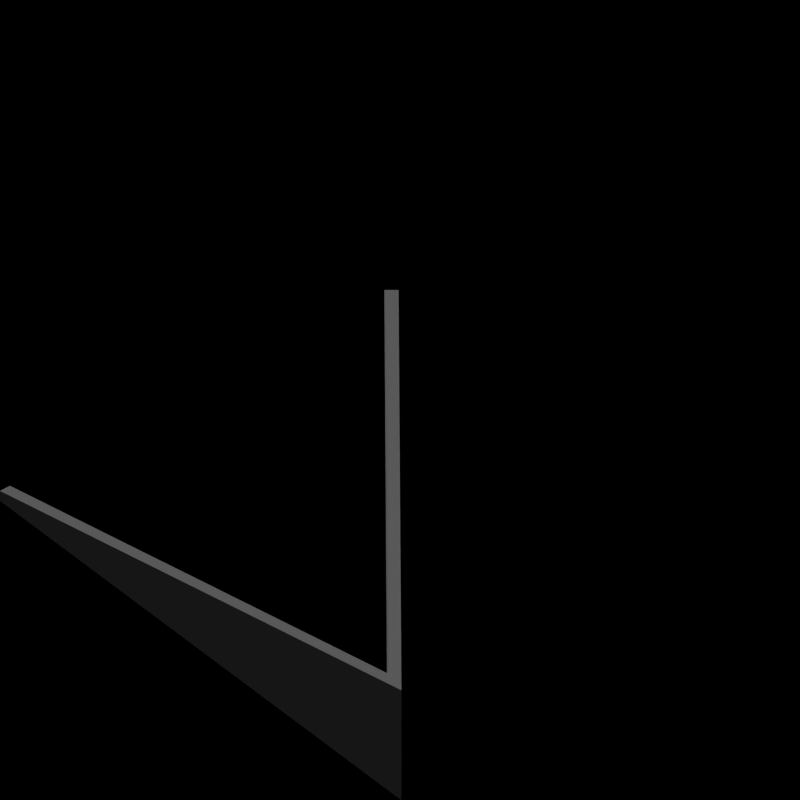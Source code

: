 # Source: foundations_tropic.blend  (saved by Blender 2.63.0; exported with 4.5.12 LTS)
import bpy
from mathutils import Matrix  # noqa: F401  (used for matrix-valued properties, if any)

bpy.ops.wm.read_factory_settings(use_empty=True)
scene = bpy.context.scene
scene.name = 'Scene'

# ---- collections
col_collection_1 = bpy.data.collections.new('Collection 1'); scene.collection.children.link(col_collection_1)

# ---- materials (node trees are filled in below, after node groups)
mat_foundation_tropic = bpy.data.materials.new('Foundation_Tropic')

# ---- material node trees

# ---- world
world_world = bpy.data.worlds.new('World'); scene.world = world_world
world_world.color = (0.0, 0.0, 0.0)
world_world.use_sun_shadow = False
world_world.sun_shadow_jitter_overblur = 0.0
world_world.cycles.sampling_method = 'MANUAL'
world_world.cycles.sample_map_resolution = 256
world_world.light_settings.ao_factor = 0.5

# ---- cameras
cam_camera = bpy.data.cameras.new('Camera')
cam_camera.type = 'ORTHO'
cam_camera.clip_end = 100.0
cam_camera.lens = 35.0
cam_camera.sensor_width = 32.0
cam_camera.sensor_height = 18.0
cam_camera.ortho_scale = 2.828
cam_camera.dof.focus_distance = 0.0
cam_camera.dof.aperture_fstop = 128.0

# ---- lights
light_lamp = bpy.data.lights.new('Lamp', 'SUN')
light_lamp.transmission_factor = 0.0
light_lamp.cutoff_distance = 30.0
light_lamp.angle = 1.571
light_lamp.energy = 1.0
light_lamp.shadow_buffer_clip_start = 1.001
light_lamp.shadow_soft_size = 1.0
light_lamp.shadow_cascade_max_distance = 1000.0
light_lamp.cycles.use_multiple_importance_sampling = False

# ---- meshes
me_plane_006 = bpy.data.meshes.new('Plane.006')
me_plane_006.from_pydata([(-41.0, 1.0, 0.55), (-1.0, -1.0, 0.5), (1.0, 1.0, 0.5), (-1.0, 1.0, 0.5), (1.0, -1.0, 0.5), (-36.0, 1.0, 0.55), (1.0, 1.0, 0.0), (-1.0, 1.0, 0.0), (1.0, -1.0, 0.55), (-1.0, -1.0, 0.55), (1.0, 1.0, 0.55), (-1.0, 1.0, 0.55), (6.0, -1.0, 0.5), (4.0, -1.0, 0.5), (6.0, 1.0, 0.5), (4.0, 1.0, 0.5), (6.0, -1.0, 0.0), (4.0, -1.0, 0.0), (6.0, 1.0, 0.0), (4.0, 1.0, 0.0), (6.0, -1.0, 0.55), (4.0, -1.0, 0.55), (6.0, 1.0, 0.55), (4.0, 1.0, 0.55), (-4.0, -1.0, 0.5), (-6.0, -1.0, 0.5), (-6.0, 1.0, 0.5), (-4.0, -1.0, 0.0), (-34.0, 1.0, 0.55), (-4.0, 1.0, 0.5), (-6.0, 1.0, 0.0), (-4.0, -1.0, 0.55), (-6.0, -1.0, 0.55), (-4.0, 1.0, 0.55), (-6.0, 1.0, 0.55), (-9.0, -1.0, 0.5), (-11.0, -1.0, 0.5), (-9.0, 1.0, 0.5), (-11.0, 1.0, 0.5), (-36.0, -1.0, 0.55), (-34.0, -1.0, 0.55), (-11.0, 1.0, 0.0), (-9.0, -1.0, 0.55), (-11.0, -1.0, 0.55), (-9.0, 1.0, 0.55), (-11.0, 1.0, 0.55), (-14.0, -1.0, 0.5), (-16.0, -1.0, 0.5), (-14.0, 1.0, 0.5), (-16.0, 1.0, 0.5), (-14.0, -1.0, 0.0), (-14.0, 1.0, 0.0), (-14.0, -1.0, 0.55), (-16.0, -1.0, 0.55), (-14.0, 1.0, 0.55), (-16.0, 1.0, 0.55), (-19.0, -1.0, 0.5), (-21.0, -1.0, 0.5), (-19.0, 1.0, 0.5), (-19.0, 1.0, 0.0), (-21.0, 1.0, 0.5), (-19.0, -1.0, 0.55), (-21.0, -1.0, 0.55), (-19.0, 1.0, 0.55), (-21.0, 1.0, 0.55), (-24.0, -1.0, 0.5), (-26.0, -1.0, 0.5), (-26.0, 1.0, 0.5), (-24.0, -1.0, 0.0), (-36.0, 1.0, 0.0), (-24.0, 1.0, 0.5), (-34.0, 1.0, 0.0), (-24.0, -1.0, 0.55), (-26.0, -1.0, 0.55), (-24.0, 1.0, 0.55), (-26.0, 1.0, 0.55), (-29.0, -1.0, 0.5), (-31.0, -1.0, 0.5), (-31.0, 1.0, 0.5), (-34.0, -1.0, 0.0), (-36.0, 1.0, 0.5), (-34.0, 1.0, 0.5), (-36.0, -1.0, 0.5), (-29.0, -1.0, 0.55), (-31.0, -1.0, 0.55), (-34.0, -1.0, 0.5), (-31.0, 1.0, 0.55), (-39.0, 1.0, 0.55), (-41.0, -1.0, 0.55), (-39.0, -1.0, 0.55), (-41.0, 1.0, 0.0), (-39.0, 1.0, 0.0), (-39.0, -1.0, 0.5), (-41.0, 1.0, 0.5), (-39.0, 1.0, 0.5), (-41.0, -1.0, 0.5), (-46.0, 1.0, 0.55), (-44.0, 1.0, 0.55), (-46.0, -1.0, 0.55), (-44.0, -1.0, 0.55), (-46.0, 1.0, 0.0), (-44.0, -1.0, 0.0), (-46.0, 1.0, 0.5), (-44.0, 1.0, 0.5), (-46.0, -1.0, 0.5), (-44.0, -1.0, 0.5), (-51.0, 1.0, 0.55), (-49.0, 1.0, 0.55), (-51.0, -1.0, 0.55), (-49.0, -1.0, 0.55), (-51.0, 1.0, 0.0), (-51.0, 1.0, 0.5), (-49.0, 1.0, 0.5), (-51.0, -1.0, 0.5), (-49.0, -1.0, 0.5), (-56.0, 1.0, 0.55), (-54.0, 1.0, 0.55), (-56.0, -1.0, 0.55), (-54.0, -1.0, 0.55), (-54.0, 1.0, 0.0), (-54.0, -1.0, 0.0), (-56.0, 1.0, 0.5), (-54.0, 1.0, 0.5), (-56.0, -1.0, 0.5), (-54.0, -1.0, 0.5), (-61.0, 1.0, 0.55), (-59.0, 1.0, 0.55), (-61.0, -1.0, 0.55), (-59.0, -1.0, 0.55), (-59.0, 1.0, 0.0), (-59.0, -1.0, 0.5), (-61.0, 1.0, 0.5), (-59.0, 1.0, 0.5), (-61.0, -1.0, 0.5), (-66.0, 1.0, 0.55), (-64.0, 1.0, 0.55), (-66.0, -1.0, 0.55), (-64.0, -1.0, 0.55), (-64.0, 1.0, 0.5), (-64.0, -1.0, 0.0), (-66.0, 1.0, 0.5), (-66.0, -1.0, 0.5), (-64.0, -1.0, 0.5), (-74.0, -1.0, 0.5), (-76.0, -1.0, 0.5), (-236.0, 1.0, 0.5), (-76.0, 1.0, 0.0), (-79.0, -1.0, 0.0), (-79.0, -1.0, 0.5), (-74.0, -1.0, 0.55), (-76.0, -1.0, 0.55), (-81.0, -1.0, 0.0), (-76.0, 1.0, 0.05), (-79.0, 1.0, 0.5), (-79.0, -1.0, 0.55), (-81.0, -1.0, 0.05), (-79.0, 1.0, 0.55), (-69.0, -1.0, 0.5), (-226.0, 1.0, 0.5), (-224.0, -1.0, 0.5), (-226.0, -1.0, 0.5), (-86.0, 1.0, 0.5), (-86.0, -1.0, 0.0), (-84.0, 1.0, 0.5), (-86.0, 1.0, 0.0), (-224.0, 1.0, 0.5), (-86.0, -1.0, 0.05), (-84.0, 1.0, 0.55), (-86.0, 1.0, 0.55), (-224.0, -1.0, 0.0), (-89.0, -1.0, 0.0), (-91.0, 1.0, 0.5), (-91.0, -1.0, 0.5), (-226.0, 1.0, 0.0), (-224.0, -1.0, 0.55), (-89.0, -1.0, 0.05), (-91.0, -1.0, 0.55), (-226.0, -1.0, 0.55), (-91.0, 1.0, 0.55), (-96.0, -1.0, 0.0), (-94.0, -1.0, 0.0), (-96.0, 1.0, 0.5), (-94.0, 1.0, 0.5), (-94.0, 1.0, 0.0), (-94.0, -1.0, 0.05), (-96.0, -1.0, 0.05), (-94.0, 1.0, 0.55), (-96.0, 1.0, 0.55), (-226.0, 1.0, 0.55), (-224.0, 1.0, 0.55), (-99.0, -1.0, 0.0), (-101.0, 1.0, 0.5), (-101.0, -1.0, 0.5), (-99.0, 1.0, 0.0), (-101.0, 1.0, 0.0), (-99.0, -1.0, 0.05), (-101.0, -1.0, 0.55), (-99.0, 1.0, 0.05), (-101.0, 1.0, 0.55), (-221.0, 1.0, 0.55), (-104.0, -1.0, 0.0), (-104.0, -1.0, 0.5), (-106.0, 1.0, 0.0), (-106.0, -1.0, 0.5), (-104.0, 1.0, 0.0), (-219.0, 1.0, 0.55), (-104.0, -1.0, 0.55), (-106.0, -1.0, 0.55), (-104.0, 1.0, 0.05), (-106.0, 1.0, 0.05), (-221.0, -1.0, 0.55), (-109.0, -1.0, 0.5), (-111.0, 1.0, 0.5), (-109.0, 1.0, 0.5), (-111.0, -1.0, 0.5), (-109.0, 1.0, 0.0), (-111.0, 1.0, 0.0), (-109.0, -1.0, 0.55), (-111.0, -1.0, 0.55), (-109.0, 1.0, 0.55), (-111.0, 1.0, 0.55), (-219.0, -1.0, 0.55), (-114.0, -1.0, 0.0), (-114.0, -1.0, 0.5), (-116.0, 1.0, 0.5), (-116.0, -1.0, 0.5), (-114.0, 1.0, 0.5), (-116.0, 1.0, 0.0), (-114.0, -1.0, 0.55), (-116.0, -1.0, 0.55), (-114.0, 1.0, 0.55), (-116.0, 1.0, 0.55), (-221.0, 1.0, 0.0), (-219.0, 1.0, 0.0), (-121.0, 1.0, 0.5), (-119.0, 1.0, 0.5), (-121.0, -1.0, 0.5), (-121.0, 1.0, 0.0), (-121.0, -1.0, 0.55), (-119.0, 1.0, 0.55), (-121.0, 1.0, 0.55), (-221.0, 1.0, 0.5), (-124.0, -1.0, 0.0), (-124.0, -1.0, 0.5), (-124.0, 1.0, 0.5), (-126.0, -1.0, 0.5), (-124.0, 1.0, 0.0), (-126.0, 1.0, 0.5), (-124.0, -1.0, 0.55), (-126.0, -1.0, 0.55), (-124.0, 1.0, 0.55), (-126.0, 1.0, 0.55), (-219.0, 1.0, 0.5), (-129.0, -1.0, 0.5), (-131.0, 1.0, 0.5), (-129.0, 1.0, 0.5), (-131.0, -1.0, 0.5), (-129.0, 1.0, 0.0), (-129.0, -1.0, 0.55), (-131.0, -1.0, 0.55), (-129.0, 1.0, 0.55), (-131.0, 1.0, 0.55), (-221.0, -1.0, 0.5), (-134.0, -1.0, 0.0), (-134.0, -1.0, 0.5), (-136.0, 1.0, 0.5), (-134.0, 1.0, 0.5), (-136.0, -1.0, 0.5), (-219.0, -1.0, 0.5), (-134.0, -1.0, 0.55), (-136.0, -1.0, 0.55), (-134.0, 1.0, 0.55), (-136.0, 1.0, 0.55), (-211.0, -1.0, 0.5), (-141.0, 1.0, 0.5), (-211.0, 1.0, 0.5), (-141.0, -1.0, 0.5), (-409.0, -1.0, 0.0), (-209.0, 1.0, 0.0), (-141.0, -1.0, 0.55), (-211.0, 1.0, 0.0), (-141.0, 1.0, 0.55), (-144.0, -1.0, 0.0), (-144.0, -1.0, 0.5), (-146.0, 1.0, 0.5), (-144.0, 1.0, 0.5), (-146.0, -1.0, 0.5), (-144.0, 1.0, 0.0), (-146.0, 1.0, 0.0), (-144.0, -1.0, 0.55), (-146.0, -1.0, 0.55), (-144.0, 1.0, 0.55), (-146.0, 1.0, 0.55), (-211.0, -1.0, 0.55), (-149.0, -1.0, 0.5), (-151.0, 1.0, 0.5), (-149.0, 1.0, 0.5), (-151.0, -1.0, 0.5), (-149.0, 1.0, 0.0), (-151.0, 1.0, 0.0), (-149.0, -1.0, 0.55), (-151.0, -1.0, 0.55), (-149.0, 1.0, 0.55), (-151.0, 1.0, 0.55), (-209.0, 1.0, 0.05), (-154.0, -1.0, 0.0), (-154.0, -1.0, 0.5), (-156.0, 1.0, 0.5), (-154.0, 1.0, 0.5), (-156.0, -1.0, 0.5), (-156.0, 1.0, 0.0), (-154.0, -1.0, 0.55), (-156.0, -1.0, 0.55), (-154.0, 1.0, 0.55), (-156.0, 1.0, 0.55), (-211.0, 1.0, 0.55), (-216.0, 1.0, 0.05), (-214.0, 1.0, 0.05), (-161.0, 1.0, 0.5), (-161.0, -1.0, 0.5), (-159.0, 1.0, 0.5), (-161.0, 1.0, 0.0), (-216.0, -1.0, 0.55), (-161.0, -1.0, 0.55), (-159.0, 1.0, 0.55), (-161.0, 1.0, 0.55), (-214.0, -1.0, 0.55), (-164.0, -1.0, 0.0), (-164.0, -1.0, 0.5), (-166.0, 1.0, 0.5), (-164.0, 1.0, 0.5), (-409.0, -1.0, 0.5), (-164.0, 1.0, 0.0), (-164.0, -1.0, 0.55), (-214.0, 1.0, 0.0), (-164.0, 1.0, 0.55), (-166.0, 1.0, 0.55), (-169.0, -1.0, 0.5), (-171.0, 1.0, 0.5), (-169.0, 1.0, 0.5), (-214.0, -1.0, 0.0), (-169.0, 1.0, 0.0), (-169.0, -1.0, 0.55), (-216.0, 1.0, 0.0), (-169.0, 1.0, 0.55), (-171.0, 1.0, 0.55), (-174.0, -1.0, 0.0), (-174.0, -1.0, 0.5), (-216.0, -1.0, 0.5), (-214.0, -1.0, 0.5), (-174.0, 1.0, 0.5), (-174.0, -1.0, 0.55), (-206.0, -1.0, 0.0), (-174.0, 1.0, 0.55), (-204.0, 1.0, 0.5), (-179.0, -1.0, 0.5), (-179.0, 1.0, 0.5), (-204.0, -1.0, 0.0), (-179.0, 1.0, 0.0), (-181.0, 1.0, 0.0), (-179.0, -1.0, 0.55), (-179.0, 1.0, 0.55), (-181.0, 1.0, 0.05), (-204.0, 1.0, 0.0), (-206.0, 1.0, 0.5), (-204.0, -1.0, 0.05), (-186.0, 1.0, 0.0), (-206.0, -1.0, 0.05), (-186.0, -1.0, 0.5), (-204.0, 1.0, 0.55), (-206.0, 1.0, 0.55), (-201.0, 1.0, 0.55), (-186.0, -1.0, 0.55), (-186.0, 1.0, 0.05), (-201.0, -1.0, 0.55), (-189.0, -1.0, 0.0), (-189.0, -1.0, 0.5), (-189.0, 1.0, 0.5), (-189.0, -1.0, 0.55), (-189.0, 1.0, 0.55), (-201.0, 1.0, 0.5), (-201.0, -1.0, 0.5), (-196.0, 1.0, 0.5), (-196.0, -1.0, 0.0), (-194.0, 1.0, 0.5), (-196.0, 1.0, 0.0), (-196.0, -1.0, 0.05), (-194.0, 1.0, 0.55), (-196.0, 1.0, 0.55), (-69.0, 1.0, 0.5), (-71.0, -1.0, 0.0), (-69.0, 1.0, 0.0), (-71.0, 1.0, 0.0), (-69.0, -1.0, 0.55), (-71.0, -1.0, 0.05), (-69.0, 1.0, 0.55), (-71.0, 1.0, 0.05), (-234.0, -1.0, 0.5), (-236.0, -1.0, 0.5), (-234.0, 1.0, 0.5), (-234.0, -1.0, 0.0), (-234.0, 1.0, 0.0), (-236.0, 1.0, 0.52), (-234.0, -1.0, 0.55), (-236.0, -1.0, 0.55), (-236.0, 1.0, 0.55), (-234.0, 1.0, 0.55), (-231.0, 1.0, 0.55), (-229.0, 1.0, 0.55), (-231.0, -1.0, 0.55), (-229.0, -1.0, 0.55), (-231.0, 1.0, 0.0), (-229.0, 1.0, 0.5), (-231.0, 1.0, 0.5), (-231.0, -1.0, 0.5), (-229.0, -1.0, 0.5), (-244.0, -1.0, 0.5), (-246.0, -1.0, 0.5), (-244.0, -1.0, 0.0), (-244.0, 1.0, 0.5), (-244.0, -1.0, 0.55), (-246.0, -1.0, 0.55), (-244.0, 1.0, 0.55), (-241.0, 1.0, 0.55), (-239.0, 1.0, 0.55), (-241.0, -1.0, 0.55), (-239.0, -1.0, 0.55), (-239.0, 1.0, 0.0), (-239.0, -1.0, 0.5), (-241.0, 1.0, 0.5), (-239.0, 1.0, 0.5), (-241.0, -1.0, 0.5), (-256.0, 1.0, 0.5), (-254.0, -1.0, 0.5), (-256.0, -1.0, 0.5), (-254.0, 1.0, 0.5), (-254.0, -1.0, 0.0), (-254.0, 1.0, 0.0), (-256.0, 1.0, 0.0), (-254.0, -1.0, 0.55), (-256.0, -1.0, 0.55), (-256.0, 1.0, 0.55), (-254.0, 1.0, 0.55), (-251.0, -1.0, 0.55), (-249.0, -1.0, 0.55), (-251.0, -1.0, 0.5), (-249.0, -1.0, 0.5), (-266.0, 1.0, 0.5), (-264.0, -1.0, 0.5), (-266.0, -1.0, 0.5), (-264.0, 1.0, 0.5), (-264.0, -1.0, 0.0), (-266.0, 1.0, 0.0), (-264.0, -1.0, 0.55), (-266.0, -1.0, 0.55), (-266.0, 1.0, 0.55), (-264.0, 1.0, 0.55), (-261.0, 1.0, 0.55), (-259.0, 1.0, 0.55), (-259.0, -1.0, 0.55), (-261.0, 1.0, 0.0), (-259.0, 1.0, 0.0), (-259.0, -1.0, 0.5), (-261.0, 1.0, 0.5), (-259.0, 1.0, 0.5), (-306.0, 1.0, 0.5), (-294.0, -1.0, 0.5), (-296.0, -1.0, 0.5), (-294.0, -1.0, 0.55), (-296.0, -1.0, 0.55), (-291.0, 1.0, 0.05), (-289.0, 1.0, 0.55), (-291.0, -1.0, 0.05), (-289.0, -1.0, 0.55), (-291.0, 1.0, 0.0), (-289.0, 1.0, 0.0), (-291.0, -1.0, 0.0), (-289.0, 1.0, 0.5), (-289.0, -1.0, 0.5), (-279.0, 1.0, 0.5), (-281.0, 1.0, 0.5), (-279.0, -1.0, 0.5), (-279.0, 1.0, 0.0), (-279.0, -1.0, 0.55), (-279.0, 1.0, 0.55), (-281.0, 1.0, 0.55), (-284.0, 1.0, 0.55), (-286.0, -1.0, 0.55), (-284.0, -1.0, 0.55), (-284.0, 1.0, 0.5), (-284.0, -1.0, 0.0), (-286.0, -1.0, 0.5), (-284.0, -1.0, 0.5), (-274.0, -1.0, 0.5), (-276.0, -1.0, 0.5), (-274.0, 1.0, 0.5), (-276.0, 1.0, 0.5), (-274.0, -1.0, 0.0), (-274.0, 1.0, 0.0), (-274.0, -1.0, 0.55), (-276.0, -1.0, 0.55), (-274.0, 1.0, 0.55), (-276.0, 1.0, 0.55), (-271.0, 1.0, 0.55), (-269.0, 1.0, 0.55), (-271.0, 1.0, 0.0), (-269.0, 1.0, 0.5), (-271.0, 1.0, 0.5), (-304.0, 1.0, 0.5), (-306.0, 1.0, 0.0), (-306.0, 1.0, 0.55), (-304.0, 1.0, 0.55), (-299.0, 1.0, 0.55), (-301.0, -1.0, 0.05), (-299.0, -1.0, 0.55), (-299.0, 1.0, 0.5), (-299.0, -1.0, 0.0), (-301.0, -1.0, 0.0), (-299.0, -1.0, 0.5), (-314.0, 1.0, 0.5), (-314.0, -1.0, 0.0), (-314.0, 1.0, 0.0), (-316.0, 1.0, 0.5), (-314.0, -1.0, 0.05), (-316.0, 1.0, 0.55), (-314.0, 1.0, 0.55), (-311.0, -1.0, 0.55), (-309.0, -1.0, 0.05), (-311.0, -1.0, 0.5), (-309.0, -1.0, 0.0), (-324.0, -1.0, 0.5), (-326.0, -1.0, 0.5), (-324.0, 1.0, 0.0), (-324.0, -1.0, 0.0), (-324.0, -1.0, 0.55), (-326.0, -1.0, 0.55), (-324.0, 1.0, 0.05), (-321.0, 1.0, 0.55), (-319.0, 1.0, 0.05), (-321.0, -1.0, 0.55), (-319.0, -1.0, 0.05), (-321.0, 1.0, 0.0), (-319.0, 1.0, 0.0), (-321.0, 1.0, 0.5), (-321.0, -1.0, 0.5), (-319.0, -1.0, 0.0), (-336.0, 1.0, 0.5), (-334.0, -1.0, 0.5), (-334.0, -1.0, 0.0), (-334.0, 1.0, 0.5), (-336.0, 1.0, 0.0), (-334.0, -1.0, 0.55), (-336.0, 1.0, 0.55), (-334.0, 1.0, 0.55), (-331.0, 1.0, 0.55), (-329.0, 1.0, 0.55), (-329.0, -1.0, 0.55), (-331.0, 1.0, 0.0), (-329.0, 1.0, 0.0), (-331.0, 1.0, 0.5), (-329.0, 1.0, 0.5), (-329.0, -1.0, 0.5), (-376.0, 1.0, 0.5), (-366.0, 1.0, 0.5), (-364.0, -1.0, 0.5), (-366.0, 1.0, 0.55), (-364.0, 1.0, 0.55), (-369.0, 1.0, 0.55), (-371.0, 1.0, 0.55), (-369.0, -1.0, 0.55), (-371.0, 1.0, 0.0), (-369.0, 1.0, 0.0), (-349.0, -1.0, 0.5), (-349.0, 1.0, 0.5), (-351.0, 1.0, 0.5), (-349.0, 1.0, 0.0), (-349.0, -1.0, 0.55), (-349.0, 1.0, 0.55), (-351.0, 1.0, 0.55), (-354.0, 1.0, 0.55), (-354.0, -1.0, 0.55), (-354.0, -1.0, 0.0), (-354.0, 1.0, 0.5), (-354.0, -1.0, 0.5), (-344.0, -1.0, 0.5), (-344.0, 1.0, 0.5), (-346.0, 1.0, 0.5), (-344.0, -1.0, 0.0), (-344.0, 1.0, 0.0), (-344.0, -1.0, 0.55), (-344.0, 1.0, 0.55), (-346.0, 1.0, 0.55), (-341.0, 1.0, 0.55), (-339.0, 1.0, 0.55), (-341.0, 1.0, 0.0), (-339.0, 1.0, 0.5), (-341.0, 1.0, 0.5), (-374.0, -1.0, 0.5), (-374.0, -1.0, 0.0), (-374.0, 1.0, 0.5), (-376.0, 1.0, 0.0), (-374.0, -1.0, 0.55), (-376.0, 1.0, 0.55), (-374.0, 1.0, 0.55), (-364.0, 1.0, 0.5), (-364.0, -1.0, 0.0), (-369.0, -1.0, 0.5), (-369.0, 1.0, 0.5), (-364.0, 1.0, 0.0), (-366.0, 1.0, 0.0), (-364.0, -1.0, 0.55), (-371.0, 1.0, 0.5), (-384.0, -1.0, 0.5), (-384.0, 1.0, 0.5), (-384.0, -1.0, 0.0), (-384.0, 1.0, 0.0), (-386.0, 1.0, 0.5), (-384.0, -1.0, 0.55), (-386.0, 1.0, 0.55), (-384.0, 1.0, 0.55), (-381.0, 1.0, 0.55), (-379.0, 1.0, 0.55), (-381.0, 1.0, 0.0), (-379.0, 1.0, 0.5), (-381.0, 1.0, 0.5), (-394.0, -1.0, 0.5), (-394.0, -1.0, 0.0), (-394.0, 1.0, 0.5), (-394.0, -1.0, 0.55), (-394.0, 1.0, 0.55), (-391.0, 1.0, 0.55), (-389.0, 1.0, 0.55), (-389.0, -1.0, 0.55), (-391.0, 1.0, 0.5), (-389.0, 1.0, 0.0), (-389.0, 1.0, 0.5), (-389.0, -1.0, 0.5), (-401.0, 1.0, 0.05), (-399.0, 1.0, 0.55), (-399.0, -1.0, 0.55), (-401.0, 1.0, 0.0), (-399.0, 1.0, 0.0), (-399.0, -1.0, 0.5), (-399.0, 1.0, 0.5), (-409.0, 1.0, 0.5), (-409.0, -1.0, 0.55), (-409.0, 1.0, 0.55), (-416.0, 1.0, 0.55), (-414.0, 1.0, 0.55), (-416.0, 1.0, 0.0), (-414.0, 1.0, 0.5), (-416.0, 1.0, 0.5), (-431.0, 1.0, 0.5), (-429.0, 1.0, 0.0), (-431.0, 1.0, 0.0), (-431.0, 1.0, 0.55), (-429.0, 1.0, 0.05), (-426.0, 1.0, 0.55), (-424.0, 1.0, 0.55), (-424.0, -1.0, 0.05), (-426.0, 1.0, 0.5), (-424.0, 1.0, 0.0), (-424.0, 1.0, 0.5), (-424.0, -1.0, 0.0), (-444.0, -1.0, 0.5), (-446.0, 1.0, 0.5), (-444.0, 1.0, 0.5), (-444.0, -1.0, 0.0), (-446.0, 1.0, 0.0), (-444.0, 1.0, 0.55), (-444.0, -1.0, 0.55), (-446.0, 1.0, 0.55), (-434.0, 1.0, 0.05), (-434.0, -1.0, 0.55), (-434.0, -1.0, 0.0), (-434.0, 1.0, 0.0), (-434.0, -1.0, 0.5), (-449.0, 1.0, 0.5), (-451.0, -1.0, 0.5), (-451.0, 1.0, 0.5), (-449.0, 1.0, 0.0), (-451.0, -1.0, 0.0), (-451.0, 1.0, 0.55), (-449.0, 1.0, 0.55), (-451.0, -1.0, 0.55), (-456.0, -1.0, 0.5), (-456.0, 1.0, 0.5), (-454.0, -1.0, 0.5), (-456.0, 1.0, 0.0), (-454.0, -1.0, 0.0), (-456.0, -1.0, 0.55), (-456.0, 1.0, 0.55), (-454.0, -1.0, 0.55), (-441.0, -1.0, 0.5), (-439.0, 1.0, 0.5), (-439.0, -1.0, 0.5), (-441.0, -1.0, 0.0), (-439.0, 1.0, 0.0), (-439.0, -1.0, 0.55), (-441.0, -1.0, 0.55), (-439.0, 1.0, 0.55), (-464.0, 1.0, 0.5), (-464.0, -1.0, 0.5), (-466.0, 1.0, 0.5), (-464.0, -1.0, 0.0), (-466.0, 1.0, 0.0), (-464.0, 1.0, 0.55), (-464.0, -1.0, 0.55), (-466.0, 1.0, 0.55), (-471.0, 1.0, 0.5), (-469.0, 1.0, 0.5), (-471.0, -1.0, 0.5), (-469.0, 1.0, 0.0), (-471.0, -1.0, 0.0), (-471.0, 1.0, 0.55), (-469.0, 1.0, 0.55), (-471.0, -1.0, 0.55), (-476.0, -1.0, 0.5), (-476.0, 1.0, 0.5), (-474.0, -1.0, 0.5), (-476.0, 1.0, 0.0), (-474.0, -1.0, 0.0), (-476.0, -1.0, 0.55), (-476.0, 1.0, 0.55), (-474.0, -1.0, 0.55), (-459.0, -1.0, 0.5), (-461.0, -1.0, 0.5), (-459.0, 1.0, 0.5), (-461.0, -1.0, 0.0), (-459.0, 1.0, 0.0), (-459.0, -1.0, 0.55), (-461.0, -1.0, 0.55), (-459.0, 1.0, 0.55), (-484.0, -1.0, 0.5), (-486.0, 1.0, 0.5), (-484.0, 1.0, 0.5), (-484.0, -1.0, 0.0), (-486.0, 1.0, 0.0), (-484.0, 1.0, 0.55), (-484.0, -1.0, 0.55), (-486.0, 1.0, 0.55), (-491.0, 1.0, 0.5), (-489.0, 1.0, 0.5), (-491.0, -1.0, 0.5), (-489.0, 1.0, 0.0), (-491.0, -1.0, 0.0), (-491.0, 1.0, 0.55), (-489.0, 1.0, 0.55), (-491.0, -1.0, 0.55), (-496.0, -1.0, 0.5), (-496.0, 1.0, 0.5), (-494.0, -1.0, 0.5), (-496.0, 1.0, 0.0), (-494.0, -1.0, 0.0), (-496.0, -1.0, 0.55), (-496.0, 1.0, 0.55), (-494.0, -1.0, 0.55), (-479.0, -1.0, 0.5), (-481.0, -1.0, 0.5), (-479.0, 1.0, 0.5), (-481.0, -1.0, 0.0), (-479.0, 1.0, 0.0), (-479.0, -1.0, 0.55), (-481.0, -1.0, 0.55), (-479.0, 1.0, 0.55), (-504.0, -1.0, 0.5), (-506.0, 1.0, 0.5), (-504.0, 1.0, 0.5), (-504.0, -1.0, 0.0), (-506.0, 1.0, 0.0), (-504.0, 1.0, 0.55), (-504.0, -1.0, 0.55), (-506.0, 1.0, 0.55), (-509.0, 1.0, 0.5), (-511.0, -1.0, 0.5), (-511.0, 1.0, 0.5), (-509.0, 1.0, 0.0), (-511.0, -1.0, 0.0), (-511.0, 1.0, 0.55), (-509.0, 1.0, 0.55), (-511.0, -1.0, 0.55), (-516.0, 1.0, 0.5), (-514.0, -1.0, 0.5), (-516.0, 1.0, 0.0), (-514.0, -1.0, 0.0), (-516.0, 1.0, 0.55), (-514.0, -1.0, 0.55), (-501.0, -1.0, 0.5), (-499.0, 1.0, 0.5), (-499.0, -1.0, 0.5), (-501.0, -1.0, 0.0), (-499.0, 1.0, 0.0), (-499.0, -1.0, 0.55), (-501.0, -1.0, 0.55), (-499.0, 1.0, 0.55)], [], [(56, 58, 59), (16, 17, 13, 12), (2, 3, 7, 6), (58, 60, 59), (12, 13, 21, 20), (10, 11, 3, 2), (11, 9, 1, 3), (105, 104, 98, 99), (14, 15, 19, 18), (15, 13, 17, 19), (12, 14, 18, 16), (22, 23, 15, 14), (23, 21, 13, 15), (20, 22, 14, 12), (24, 25, 32, 31), (94, 93, 90, 91), (34, 32, 25, 26), (64, 62, 57, 60), (35, 36, 43, 42), (63, 64, 60, 58), (44, 45, 38, 37), (45, 43, 36, 38), (4, 1, 9, 8), (87, 0, 93, 94), (46, 47, 53, 52), (46, 48, 51, 50), (54, 55, 49, 48), (55, 53, 47, 49), (52, 54, 48, 46), (56, 57, 62, 61), (61, 63, 58, 56), (0, 88, 95, 93), (65, 66, 73, 72), (40, 28, 81, 85), (5, 39, 82, 80), (75, 73, 66, 67), (28, 5, 80, 81), (76, 77, 84, 83), (85, 81, 71, 79), (65, 70, 68), (81, 80, 69, 71), (85, 82, 39, 40), (86, 84, 77, 78), (89, 87, 94, 92), (4, 2, 6), (8, 10, 2, 4), (97, 96, 102, 103), (96, 98, 104, 102), (99, 97, 103, 105), (48, 49, 51), (37, 38, 41), (92, 94, 91), (114, 113, 108, 109), (107, 106, 111, 112), (106, 108, 113, 111), (31, 33, 29, 24), (33, 34, 26, 29), (124, 122, 119, 120), (124, 123, 117, 118), (116, 115, 121, 122), (115, 117, 123, 121), (118, 116, 122, 124), (24, 29, 27), (29, 26, 30), (126, 125, 131, 132), (125, 127, 133, 131), (92, 95, 88, 89), (103, 102, 100), (142, 141, 136, 137), (105, 103, 101), (134, 136, 141, 140), (72, 74, 70, 65), (112, 111, 110), (122, 121, 119), (130, 132, 129), (132, 131, 129), (130, 133, 127, 128), (128, 126, 132, 130), (142, 138, 139), (137, 135, 138, 142), (143, 144, 150, 149), (464, 463, 460, 461), (148, 151, 155, 154), (152, 150, 144, 146), (168, 166, 162, 161), (446, 445, 443, 444), (170, 172, 176, 175), (178, 176, 172, 171), (186, 187, 181, 182), (439, 442, 435, 433), (184, 186, 182, 180), (442, 441, 432, 435), (433, 435, 437, 436), (190, 192, 196, 195), (198, 196, 192, 191), (435, 432, 438, 437), (433, 434, 440, 439), (201, 203, 207, 206), (209, 207, 203, 202), (219, 220, 212, 213), (213, 212, 216, 215), (416, 417, 421, 420), (220, 218, 214, 212), (424, 423, 429, 430), (231, 229, 225, 224), (239, 240, 234, 235), (240, 238, 236, 234), (243, 244, 246, 242), (248, 250, 244, 243), (260, 261, 254, 255), (261, 259, 256, 254), (258, 260, 255, 253), (415, 414, 409, 410), (272, 270, 267, 265), (269, 271, 266, 264), (403, 406, 399, 397), (406, 405, 145, 399), (399, 145, 402, 401), (397, 399, 401, 400), (281, 279, 276, 274), (397, 398, 404, 403), (291, 292, 284, 285), (283, 285, 287, 282), (285, 284, 288, 287), (292, 290, 286, 284), (289, 291, 285, 283), (302, 303, 295, 296), (296, 295, 299, 298), (159, 160, 177, 174), (303, 301, 297, 295), (313, 314, 307, 308), (205, 199, 241, 252), (189, 188, 158, 165), (314, 312, 309, 307), (311, 313, 308, 306), (174, 189, 165, 159), (221, 205, 252, 268), (252, 241, 232, 233), (325, 323, 319, 318), (335, 336, 329, 330), (328, 330, 332, 327), (268, 262, 210, 221), (333, 335, 330, 328), (344, 345, 338, 339), (673, 672, 675, 676), (315, 293, 273, 275), (316, 322, 348, 343), (360, 361, 356, 355), (373, 372, 368, 366), (371, 374, 381, 380), (378, 379, 377, 376), (388, 386, 383, 382), (453, 456, 450, 448), (456, 455, 447, 450), (458, 457, 463, 464), (448, 449, 454, 453), (560, 559, 557, 558), (556, 555, 560, 561), (545, 544, 539, 540), (534, 536, 532, 530), (530, 531, 535, 534), (529, 528, 526, 527), (518, 517, 513, 514), (466, 467, 469, 468), (473, 471, 477, 478), (484, 485, 480, 479), (492, 491, 487, 488), (493, 494, 500, 499), (493, 495, 498, 497), (501, 502, 496, 495), (499, 501, 495, 493), (555, 554, 559, 560), (632, 631, 635, 636), (612, 613, 615, 614), (617, 619, 613, 612), (610, 566, 604, 564), (566, 565, 563, 604), (604, 563, 609, 608), (564, 604, 608, 605), (607, 611, 570, 571), (567, 568, 611, 607), (576, 577, 573, 572), (580, 579, 582, 583), (577, 578, 574, 573), (584, 585, 588, 587), (590, 591, 586, 585), (589, 590, 585, 584), (664, 665, 671, 670), (656, 655, 652, 653), (659, 658, 662, 663), (680, 681, 678, 677), (677, 678, 684, 683), (690, 692, 687, 685), (688, 689, 687, 686), (685, 686, 691, 690), (686, 687, 692, 691), (696, 697, 694, 693), (693, 694, 700, 699), (733, 734, 740, 739), (706, 708, 703, 701), (701, 702, 707, 706), (702, 703, 708, 707), (714, 716, 711, 709), (712, 713, 711, 710), (709, 710, 715, 714), (710, 711, 716, 715), (720, 721, 719, 718), (717, 718, 723, 722), (718, 719, 724, 723), (730, 732, 727, 725), (728, 729, 727, 726), (726, 727, 732, 731), (744, 745, 743, 742), (741, 742, 747, 746), (742, 743, 748, 747), (754, 756, 751, 749), (752, 753, 751, 750), (750, 751, 756, 755), (762, 764, 759, 757), (760, 761, 759, 758), (757, 758, 763, 762), (758, 759, 764, 763), (765, 766, 772, 771), (776, 777, 774, 773), (773, 774, 780, 779), (783, 784, 782, 781), (781, 782, 786, 785), (790, 791, 788, 787), (787, 788, 794, 793), (157, 390, 394, 393), (148, 153, 147), (389, 392, 391), (395, 396, 392, 389), (157, 389, 391), (154, 156, 153, 148), (167, 168, 161, 163), (459, 458, 464, 462), (163, 161, 164), (180, 182, 183), (182, 181, 183), (187, 185, 179, 181), (197, 198, 191, 193), (193, 191, 194), (201, 204, 200), (206, 208, 204, 201), (211, 213, 215), (416, 419, 418), (217, 219, 213, 211), (230, 231, 224, 226), (223, 226, 222), (226, 224, 227), (228, 230, 226, 223), (420, 422, 419, 416), (235, 234, 237), (430, 429, 427), (428, 430, 427), (250, 251, 247, 244), (426, 424, 430, 428), (244, 247, 246), (428, 431, 425, 426), (251, 249, 245, 247), (253, 255, 257), (255, 254, 257), (264, 266, 263), (412, 413, 411), (408, 407, 413, 412), (294, 296, 298), (159, 165, 169), (300, 302, 296, 294), (306, 308, 305), (308, 307, 310), (165, 158, 173), (324, 325, 318, 320), (320, 318, 321), (268, 252, 233), (330, 329, 332), (337, 339, 341), (669, 671, 665, 666), (339, 338, 341), (342, 344, 339, 337), (347, 350, 346), (278, 275, 280), (676, 675, 674), (326, 317, 334, 349), (304, 315, 275, 278), (351, 353, 350, 347), (361, 362, 359, 356), (355, 356, 358), (356, 359, 358), (349, 334, 340), (357, 354, 363), (354, 364, 363), (369, 370, 364, 354), (376, 377, 375), (370, 367, 352, 364), (365, 369, 354, 357), (387, 388, 382, 384), (384, 382, 385), (462, 464, 461), (393, 395, 389, 157), (448, 450, 451), (450, 447, 452), (542, 543, 541), (530, 532, 533), (538, 537, 543, 542), (520, 519, 521), (519, 522, 521), (525, 524, 522, 519), (523, 525, 519, 520), (514, 512, 515, 518), (518, 515, 516), (511, 510, 465, 508), (508, 465, 509), (471, 470, 474, 477), (477, 474, 475), (478, 477, 475), (478, 476, 472, 473), (481, 479, 482), (479, 480, 482), (483, 484, 479, 481), (488, 486, 489, 492), (492, 489, 490), (495, 496, 498), (504, 503, 507, 506), (506, 507, 505), (561, 560, 558), (551, 553, 549, 547), (553, 552, 546, 549), (547, 549, 548), (549, 546, 550), (643, 640, 641), (639, 638, 643, 642), (636, 635, 634), (635, 633, 634), (628, 629, 627, 625), (625, 627, 626), (631, 630, 633, 635), (621, 620, 624, 623), (613, 616, 615), (619, 618, 616, 613), (623, 624, 622), (569, 567, 607, 606), (601, 603, 599, 597), (603, 602, 562, 599), (599, 562, 600), (597, 599, 598), (606, 607, 571), (572, 573, 575), (573, 574, 575), (583, 582, 581), (585, 586, 588), (593, 592, 596, 595), (595, 596, 594), (642, 643, 641), (638, 637, 640, 643), (666, 665, 668), (735, 733, 739, 738), (666, 664, 670, 669), (666, 667, 664), (658, 657, 660, 662), (653, 652, 654), (662, 660, 661), (663, 662, 661), (650, 651, 649), (648, 647, 651, 650), (331, 644, 277), (645, 646, 644, 331), (682, 684, 678, 679), (679, 677, 683, 682), (679, 680, 677), (735, 734, 737), (738, 740, 734, 735), (698, 700, 694, 695), (695, 694, 697), (695, 693, 699, 698), (701, 703, 705), (701, 704, 702), (709, 712, 710), (725, 727, 729), (735, 736, 733), (741, 744, 742), (757, 759, 761), (767, 765, 771, 770), (767, 766, 769), (770, 772, 766, 767), (767, 768, 765), (775, 773, 779, 778), (775, 776, 773), (792, 794, 788, 789), (789, 788, 791)])
me_plane_006.materials.append(mat_foundation_tropic)
me_plane_006.use_remesh_preserve_volume = False
me_plane_006.use_remesh_preserve_attributes = False
me_plane_006.use_mirror_vertex_groups = False
me_plane_006.update()

# ---- curves / text
txt_text = bpy.data.curves.new('Text', 'FONT')
txt_text.dimensions = '2D'
txt_text.body = 'Base foundations -->'
txt_text.use_path_clamp = True
txt_text.bevel_resolution = 0

# ---- objects
ob_text = bpy.data.objects.new('Text', txt_text)
ob_plane = bpy.data.objects.new('Plane', me_plane_006)
ob_rotationcontrol = bpy.data.objects.new('RotationControl', None)
ob_cameratarget = bpy.data.objects.new('CameraTarget', None)
ob_camera = bpy.data.objects.new('Camera', cam_camera)
ob_lamp = bpy.data.objects.new('Lamp', light_lamp)

# ---- transforms, parenting, visibility, modifiers, constraints
ob_text.location = (-66.0, 4.0, 0.0)
ob_text.lineart.crease_threshold = 0.0
ob_plane.location = (0.0, 0.0, 0.0)
ob_plane.scale = (1.0, 1.0, 0.8166)
ob_plane.lineart.crease_threshold = 0.0
_m = ob_plane.modifiers.new('Solidify', 'SOLIDIFY')
_m.thickness = 0.05
_m.offset = 1.0
_m.use_even_offset = True
_m.use_quality_normals = True
_m.nonmanifold_thickness_mode = 'FIXED'
_m.nonmanifold_merge_threshold = 0.0003
ob_rotationcontrol.location = (-500.0, 0.0, 0.0)
ob_rotationcontrol.rotation_euler = (0.0, 0.0, -12.57)
ob_rotationcontrol.empty_image_offset = (0.0, 0.0)
ob_rotationcontrol.lineart.crease_threshold = 0.0
ob_cameratarget.parent = ob_rotationcontrol
ob_cameratarget.location = (0.0, 0.0, 0.817)
ob_cameratarget.empty_image_offset = (0.0, 0.0)
ob_cameratarget.lineart.crease_threshold = 0.0
ob_camera.parent = ob_cameratarget
ob_camera.location = (1.0, 1.0, 0.817)
ob_camera.rotation_euler = (1.109, 0.01082, 0.8149)
ob_camera.lock_rotations_4d = False
ob_camera.empty_display_type = 'ARROWS'
ob_camera.color = (0.0, 0.0, 0.0, 0.0)
ob_camera.display_type = 'WIRE'
ob_camera.lineart.crease_threshold = 0.0
_c = ob_camera.constraints.new('TRACK_TO'); _c.name = 'TrackTo'
_c.target = ob_cameratarget
ob_lamp.parent = ob_rotationcontrol
ob_lamp.location = (-1.0, 2.0, 0.8)
ob_lamp.lock_rotations_4d = False
ob_lamp.empty_display_type = 'ARROWS'
ob_lamp.color = (0.0, 0.0, 0.0, 0.0)
ob_lamp.lineart.crease_threshold = 0.0
_c = ob_lamp.constraints.new('TRACK_TO'); _c.name = 'TrackTo'
_c.target = ob_rotationcontrol

# ---- collection membership
col_collection_1.objects.link(ob_text)
col_collection_1.objects.link(ob_plane)
col_collection_1.objects.link(ob_rotationcontrol)
col_collection_1.objects.link(ob_cameratarget)
col_collection_1.objects.link(ob_camera)
col_collection_1.objects.link(ob_lamp)

# ---- scene / render settings (as saved in the file)
scene.camera = ob_camera
scene.frame_start = 1; scene.frame_end = 104; scene.frame_set(101)
scene.render.engine = 'BLENDER_EEVEE_NEXT'
scene.render.image_settings.compression = 90
scene.render.resolution_x = 256
scene.render.resolution_y = 256
scene.render.dither_intensity = 0.0
scene.render.bake_margin = 2
scene.render.bake_bias = 0.0
scene.cycles.use_denoising = False
scene.cycles.samples = 10
scene.cycles.sampling_pattern = 'TABULATED_SOBOL'
scene.cycles.light_sampling_threshold = 0.0
scene.cycles.use_adaptive_sampling = False
scene.cycles.use_light_tree = False
scene.cycles.blur_glossy = 0.0
scene.cycles.volume_bounces = 1
scene.cycles.pixel_filter_type = 'GAUSSIAN'
scene.cycles.sample_clamp_indirect = 0.0
scene.view_settings.view_transform = 'Standard'
bpy.context.view_layer.update()
